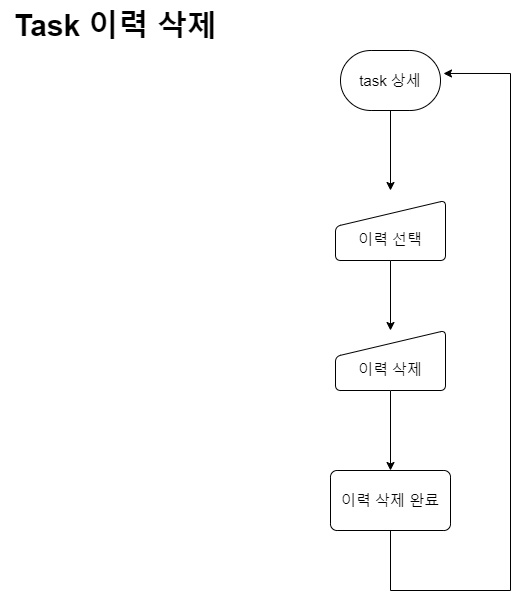

The diagram above was exported from draw.io. Its source (the exported page's mxGraphModel, read from the mxfile embedded in the PNG):
<mxGraphModel dx="2074" dy="1148" grid="1" gridSize="10" guides="1" tooltips="1" connect="1" arrows="1" fold="1" page="1" pageScale="1" pageWidth="900" pageHeight="1600" math="0" shadow="0">
  <root>
    <mxCell id="WIyWlLk6GJQsqaUBKTNV-0" />
    <mxCell id="WIyWlLk6GJQsqaUBKTNV-1" parent="WIyWlLk6GJQsqaUBKTNV-0" />
    <mxCell id="N-_HutEM0UgFUZd795G6-0" value="&lt;span style=&quot;font-size: 30px;&quot;&gt;Task 이력 삭제&lt;/span&gt;" style="text;html=1;align=center;verticalAlign=middle;resizable=0;points=[];autosize=1;strokeColor=none;fillColor=none;fontStyle=1;fontSize=30;" parent="WIyWlLk6GJQsqaUBKTNV-1" vertex="1">
      <mxGeometry x="50" y="50" width="230" height="50" as="geometry" />
    </mxCell>
    <mxCell id="N-_HutEM0UgFUZd795G6-18" value="" style="edgeStyle=orthogonalEdgeStyle;rounded=0;orthogonalLoop=1;jettySize=auto;html=1;" parent="WIyWlLk6GJQsqaUBKTNV-1" source="N-_HutEM0UgFUZd795G6-2" edge="1">
      <mxGeometry relative="1" as="geometry">
        <mxPoint x="440" y="240" as="targetPoint" />
      </mxGeometry>
    </mxCell>
    <mxCell id="N-_HutEM0UgFUZd795G6-2" value="task 상세" style="strokeWidth=1;html=1;shape=mxgraph.flowchart.terminator;whiteSpace=wrap;fontSize=15;" parent="WIyWlLk6GJQsqaUBKTNV-1" vertex="1">
      <mxGeometry x="390" y="100" width="100" height="60" as="geometry" />
    </mxCell>
    <mxCell id="LCEmUoVEZ-RreKHjCsNE-1" value="" style="edgeStyle=orthogonalEdgeStyle;rounded=0;orthogonalLoop=1;jettySize=auto;html=1;" parent="WIyWlLk6GJQsqaUBKTNV-1" source="N-_HutEM0UgFUZd795G6-4" target="LCEmUoVEZ-RreKHjCsNE-0" edge="1">
      <mxGeometry relative="1" as="geometry" />
    </mxCell>
    <mxCell id="N-_HutEM0UgFUZd795G6-4" value="&lt;br&gt;이력 삭제" style="html=1;strokeWidth=1;shape=manualInput;whiteSpace=wrap;rounded=1;size=26;arcSize=11;fontSize=15;align=center;" parent="WIyWlLk6GJQsqaUBKTNV-1" vertex="1">
      <mxGeometry x="385" y="380" width="110" height="60" as="geometry" />
    </mxCell>
    <mxCell id="N-_HutEM0UgFUZd795G6-21" value="" style="edgeStyle=orthogonalEdgeStyle;rounded=0;orthogonalLoop=1;jettySize=auto;html=1;" parent="WIyWlLk6GJQsqaUBKTNV-1" target="N-_HutEM0UgFUZd795G6-4" edge="1">
      <mxGeometry relative="1" as="geometry">
        <mxPoint x="440" y="300" as="sourcePoint" />
      </mxGeometry>
    </mxCell>
    <mxCell id="LCEmUoVEZ-RreKHjCsNE-2" style="edgeStyle=orthogonalEdgeStyle;rounded=0;orthogonalLoop=1;jettySize=auto;html=1;exitX=0.5;exitY=1;exitDx=0;exitDy=0;entryX=1.03;entryY=0.383;entryDx=0;entryDy=0;entryPerimeter=0;" parent="WIyWlLk6GJQsqaUBKTNV-1" source="LCEmUoVEZ-RreKHjCsNE-0" target="N-_HutEM0UgFUZd795G6-2" edge="1">
      <mxGeometry relative="1" as="geometry">
        <Array as="points">
          <mxPoint x="440" y="640" />
          <mxPoint x="560" y="640" />
          <mxPoint x="560" y="123" />
        </Array>
      </mxGeometry>
    </mxCell>
    <mxCell id="LCEmUoVEZ-RreKHjCsNE-0" value="이력 삭제 완료" style="whiteSpace=wrap;html=1;fontSize=15;strokeWidth=1;rounded=1;arcSize=11;" parent="WIyWlLk6GJQsqaUBKTNV-1" vertex="1">
      <mxGeometry x="380" y="520" width="120" height="60" as="geometry" />
    </mxCell>
    <mxCell id="LCEmUoVEZ-RreKHjCsNE-3" value="&lt;br&gt;이력 선택" style="html=1;strokeWidth=1;shape=manualInput;whiteSpace=wrap;rounded=1;size=26;arcSize=11;fontSize=15;align=center;" parent="WIyWlLk6GJQsqaUBKTNV-1" vertex="1">
      <mxGeometry x="385" y="250" width="110" height="60" as="geometry" />
    </mxCell>
  </root>
</mxGraphModel>